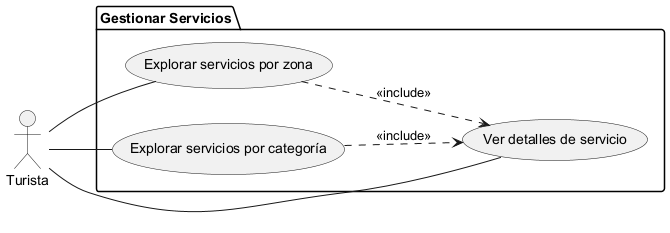

The diagram above was rendered by PlantUML. Its source (embedded in the PNG):
@startuml
left to right direction

actor Turista as T

package "Gestionar Servicios" {
    usecase "Explorar servicios por zona" as UC1
    usecase "Explorar servicios por categoría" as UC2
    usecase "Ver detalles de servicio" as UC3
}

T -- UC1
T -- UC2
T -- UC3

UC1 ..> UC3 : <<include>>
UC2 ..> UC3 : <<include>>

@enduml